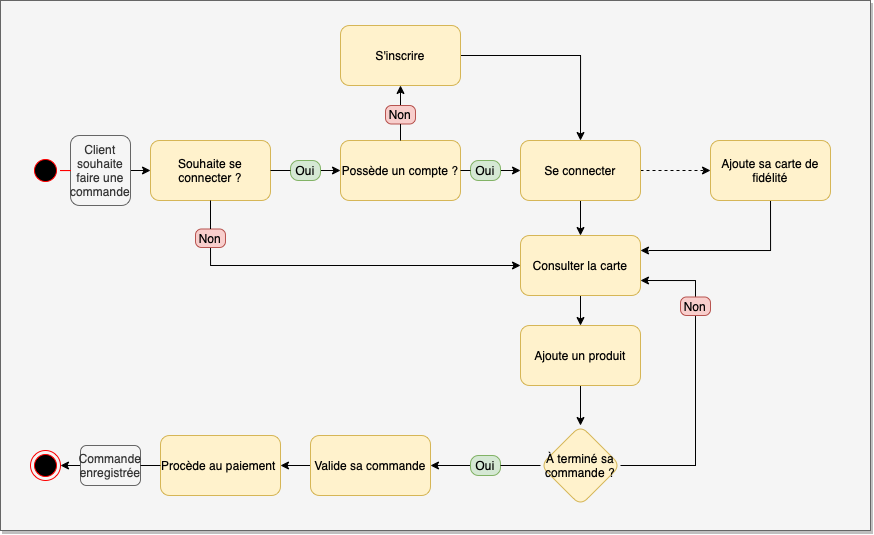

The diagram above was exported from draw.io. Its source (the exported page's mxGraphModel, read from the mxfile embedded in the PNG):
<mxGraphModel dx="1113" dy="644" grid="1" gridSize="10" guides="1" tooltips="1" connect="1" arrows="1" fold="1" page="1" pageScale="1" pageWidth="1169" pageHeight="827" math="0" shadow="0">
  <root>
    <mxCell id="0" />
    <mxCell id="1" parent="0" />
    <mxCell id="AB8fEpHpJzdBIpuaRO3x-2" value="" style="rounded=0;whiteSpace=wrap;html=1;fillColor=#f5f5f5;fontColor=#333333;strokeColor=#666666;shadow=1;" vertex="1" parent="1">
      <mxGeometry x="50" y="155" width="870" height="530" as="geometry" />
    </mxCell>
    <mxCell id="XDLsKK9_TZt8ZgAkES1e-2" value="" style="ellipse;html=1;shape=startState;fillColor=#000000;strokeColor=#ff0000;" parent="1" vertex="1">
      <mxGeometry x="80" y="310" width="30" height="30" as="geometry" />
    </mxCell>
    <mxCell id="XDLsKK9_TZt8ZgAkES1e-9" style="edgeStyle=orthogonalEdgeStyle;rounded=0;orthogonalLoop=1;jettySize=auto;html=1;exitX=1;exitY=0.5;exitDx=0;exitDy=0;entryX=0;entryY=0.5;entryDx=0;entryDy=0;" parent="1" source="XDLsKK9_TZt8ZgAkES1e-4" target="XDLsKK9_TZt8ZgAkES1e-6" edge="1">
      <mxGeometry relative="1" as="geometry" />
    </mxCell>
    <mxCell id="XDLsKK9_TZt8ZgAkES1e-4" value="Client souhaite faire une commande" style="text;html=1;align=center;verticalAlign=middle;whiteSpace=wrap;rounded=1;fillColor=#f5f5f5;fontColor=#333333;strokeColor=#666666;" parent="1" vertex="1">
      <mxGeometry x="120" y="290" width="60" height="70" as="geometry" />
    </mxCell>
    <mxCell id="XDLsKK9_TZt8ZgAkES1e-5" value="" style="edgeStyle=orthogonalEdgeStyle;html=1;verticalAlign=bottom;endArrow=none;endSize=8;strokeColor=#ff0000;rounded=0;" parent="1" source="XDLsKK9_TZt8ZgAkES1e-2" target="XDLsKK9_TZt8ZgAkES1e-4" edge="1">
      <mxGeometry relative="1" as="geometry">
        <mxPoint x="210" y="325" as="targetPoint" />
        <mxPoint x="110" y="325" as="sourcePoint" />
      </mxGeometry>
    </mxCell>
    <mxCell id="tIM65l_xN01HlsunXh1i-4" style="edgeStyle=orthogonalEdgeStyle;rounded=0;orthogonalLoop=1;jettySize=auto;html=1;exitX=0.5;exitY=1;exitDx=0;exitDy=0;entryX=0;entryY=0.5;entryDx=0;entryDy=0;strokeColor=#000000;startArrow=none;" parent="1" source="XDLsKK9_TZt8ZgAkES1e-30" target="XDLsKK9_TZt8ZgAkES1e-33" edge="1">
      <mxGeometry relative="1" as="geometry">
        <Array as="points">
          <mxPoint x="260" y="420" />
        </Array>
      </mxGeometry>
    </mxCell>
    <mxCell id="XDLsKK9_TZt8ZgAkES1e-6" value="Souhaite se connecter ?" style="rounded=1;whiteSpace=wrap;html=1;fillColor=#fff2cc;strokeColor=#d6b656;" parent="1" vertex="1">
      <mxGeometry x="200" y="295" width="120" height="60" as="geometry" />
    </mxCell>
    <mxCell id="tIM65l_xN01HlsunXh1i-8" style="edgeStyle=orthogonalEdgeStyle;rounded=0;orthogonalLoop=1;jettySize=auto;html=1;exitX=1;exitY=0.5;exitDx=0;exitDy=0;entryX=0;entryY=0.5;entryDx=0;entryDy=0;strokeColor=#000000;dashed=1;" parent="1" source="XDLsKK9_TZt8ZgAkES1e-31" target="XDLsKK9_TZt8ZgAkES1e-45" edge="1">
      <mxGeometry relative="1" as="geometry" />
    </mxCell>
    <mxCell id="tIM65l_xN01HlsunXh1i-23" style="edgeStyle=orthogonalEdgeStyle;rounded=0;orthogonalLoop=1;jettySize=auto;html=1;exitX=0.5;exitY=1;exitDx=0;exitDy=0;entryX=0.5;entryY=0;entryDx=0;entryDy=0;strokeColor=#000000;" parent="1" source="XDLsKK9_TZt8ZgAkES1e-31" target="XDLsKK9_TZt8ZgAkES1e-33" edge="1">
      <mxGeometry relative="1" as="geometry" />
    </mxCell>
    <mxCell id="XDLsKK9_TZt8ZgAkES1e-31" value="Se connecter" style="rounded=1;whiteSpace=wrap;html=1;fillColor=#fff2cc;strokeColor=#d6b656;" parent="1" vertex="1">
      <mxGeometry x="570" y="295" width="120" height="60" as="geometry" />
    </mxCell>
    <mxCell id="tIM65l_xN01HlsunXh1i-7" style="edgeStyle=orthogonalEdgeStyle;rounded=0;orthogonalLoop=1;jettySize=auto;html=1;exitX=1;exitY=0.5;exitDx=0;exitDy=0;entryX=0.5;entryY=0;entryDx=0;entryDy=0;strokeColor=#000000;" parent="1" source="XDLsKK9_TZt8ZgAkES1e-32" target="XDLsKK9_TZt8ZgAkES1e-31" edge="1">
      <mxGeometry relative="1" as="geometry" />
    </mxCell>
    <mxCell id="XDLsKK9_TZt8ZgAkES1e-32" value="S'inscrire" style="rounded=1;whiteSpace=wrap;html=1;fillColor=#fff2cc;strokeColor=#d6b656;" parent="1" vertex="1">
      <mxGeometry x="390" y="180" width="120" height="60" as="geometry" />
    </mxCell>
    <mxCell id="tIM65l_xN01HlsunXh1i-28" style="edgeStyle=orthogonalEdgeStyle;rounded=0;orthogonalLoop=1;jettySize=auto;html=1;exitX=0.5;exitY=1;exitDx=0;exitDy=0;entryX=0.5;entryY=0;entryDx=0;entryDy=0;endArrow=classic;endFill=1;strokeColor=#000000;" parent="1" source="XDLsKK9_TZt8ZgAkES1e-33" target="tIM65l_xN01HlsunXh1i-27" edge="1">
      <mxGeometry relative="1" as="geometry" />
    </mxCell>
    <mxCell id="XDLsKK9_TZt8ZgAkES1e-33" value="Consulter la carte" style="rounded=1;whiteSpace=wrap;html=1;fillColor=#fff2cc;strokeColor=#d6b656;" parent="1" vertex="1">
      <mxGeometry x="570" y="390" width="120" height="60" as="geometry" />
    </mxCell>
    <mxCell id="tIM65l_xN01HlsunXh1i-13" style="edgeStyle=orthogonalEdgeStyle;rounded=0;orthogonalLoop=1;jettySize=auto;html=1;exitX=0;exitY=0.5;exitDx=0;exitDy=0;entryX=1;entryY=0.5;entryDx=0;entryDy=0;strokeColor=#000000;startArrow=none;" parent="1" target="XDLsKK9_TZt8ZgAkES1e-35" edge="1">
      <mxGeometry relative="1" as="geometry">
        <mxPoint x="520" y="620" as="sourcePoint" />
      </mxGeometry>
    </mxCell>
    <mxCell id="tIM65l_xN01HlsunXh1i-22" style="edgeStyle=orthogonalEdgeStyle;rounded=0;orthogonalLoop=1;jettySize=auto;html=1;exitX=0.5;exitY=0;exitDx=0;exitDy=0;entryX=1;entryY=0.75;entryDx=0;entryDy=0;strokeColor=#000000;startArrow=none;" parent="1" source="tIM65l_xN01HlsunXh1i-20" target="XDLsKK9_TZt8ZgAkES1e-33" edge="1">
      <mxGeometry relative="1" as="geometry">
        <Array as="points">
          <mxPoint x="745" y="435" />
        </Array>
      </mxGeometry>
    </mxCell>
    <mxCell id="tIM65l_xN01HlsunXh1i-25" style="edgeStyle=orthogonalEdgeStyle;rounded=0;orthogonalLoop=1;jettySize=auto;html=1;exitX=1;exitY=0.5;exitDx=0;exitDy=0;entryX=0.5;entryY=1;entryDx=0;entryDy=0;strokeColor=#000000;endArrow=none;endFill=0;" parent="1" source="XDLsKK9_TZt8ZgAkES1e-34" target="tIM65l_xN01HlsunXh1i-20" edge="1">
      <mxGeometry relative="1" as="geometry" />
    </mxCell>
    <mxCell id="XDLsKK9_TZt8ZgAkES1e-34" value="À terminé sa commande ?" style="rhombus;whiteSpace=wrap;html=1;fillColor=#fff2cc;strokeColor=#d6b656;rounded=1;" parent="1" vertex="1">
      <mxGeometry x="590" y="580" width="80" height="80" as="geometry" />
    </mxCell>
    <mxCell id="XDLsKK9_TZt8ZgAkES1e-62" style="edgeStyle=orthogonalEdgeStyle;rounded=0;orthogonalLoop=1;jettySize=auto;html=1;exitX=0;exitY=0.5;exitDx=0;exitDy=0;entryX=1;entryY=0.5;entryDx=0;entryDy=0;endArrow=classic;endFill=1;" parent="1" source="XDLsKK9_TZt8ZgAkES1e-35" target="XDLsKK9_TZt8ZgAkES1e-36" edge="1">
      <mxGeometry relative="1" as="geometry" />
    </mxCell>
    <mxCell id="XDLsKK9_TZt8ZgAkES1e-35" value="Valide sa commande" style="rounded=1;whiteSpace=wrap;html=1;fillColor=#fff2cc;strokeColor=#d6b656;" parent="1" vertex="1">
      <mxGeometry x="360" y="590" width="120" height="60" as="geometry" />
    </mxCell>
    <mxCell id="XDLsKK9_TZt8ZgAkES1e-61" style="edgeStyle=orthogonalEdgeStyle;rounded=0;orthogonalLoop=1;jettySize=auto;html=1;exitX=0;exitY=0.5;exitDx=0;exitDy=0;entryX=1;entryY=0.5;entryDx=0;entryDy=0;endArrow=classic;endFill=1;startArrow=none;" parent="1" source="XDLsKK9_TZt8ZgAkES1e-64" target="XDLsKK9_TZt8ZgAkES1e-60" edge="1">
      <mxGeometry relative="1" as="geometry" />
    </mxCell>
    <mxCell id="XDLsKK9_TZt8ZgAkES1e-36" value="Procède au paiement&amp;nbsp;" style="rounded=1;whiteSpace=wrap;html=1;fillColor=#fff2cc;strokeColor=#d6b656;" parent="1" vertex="1">
      <mxGeometry x="210" y="590" width="120" height="60" as="geometry" />
    </mxCell>
    <mxCell id="tIM65l_xN01HlsunXh1i-3" style="edgeStyle=orthogonalEdgeStyle;rounded=0;orthogonalLoop=1;jettySize=auto;html=1;exitX=1;exitY=0.5;exitDx=0;exitDy=0;entryX=0;entryY=0.5;entryDx=0;entryDy=0;strokeColor=#000000;" parent="1" source="XDLsKK9_TZt8ZgAkES1e-28" target="tIM65l_xN01HlsunXh1i-1" edge="1">
      <mxGeometry relative="1" as="geometry" />
    </mxCell>
    <mxCell id="XDLsKK9_TZt8ZgAkES1e-28" value="Oui" style="text;html=1;strokeColor=#82b366;fillColor=#d5e8d4;align=center;verticalAlign=middle;whiteSpace=wrap;rounded=1;arcSize=40;" parent="1" vertex="1">
      <mxGeometry x="340" y="315" width="30" height="20" as="geometry" />
    </mxCell>
    <mxCell id="XDLsKK9_TZt8ZgAkES1e-41" value="" style="edgeStyle=orthogonalEdgeStyle;rounded=0;orthogonalLoop=1;jettySize=auto;html=1;exitX=1;exitY=0.5;exitDx=0;exitDy=0;entryX=0;entryY=0.5;entryDx=0;entryDy=0;endArrow=none;" parent="1" source="XDLsKK9_TZt8ZgAkES1e-6" target="XDLsKK9_TZt8ZgAkES1e-28" edge="1">
      <mxGeometry relative="1" as="geometry">
        <mxPoint x="330" y="325" as="sourcePoint" />
        <mxPoint x="410" y="325" as="targetPoint" />
      </mxGeometry>
    </mxCell>
    <mxCell id="tIM65l_xN01HlsunXh1i-9" style="edgeStyle=orthogonalEdgeStyle;rounded=0;orthogonalLoop=1;jettySize=auto;html=1;exitX=0.5;exitY=1;exitDx=0;exitDy=0;entryX=1;entryY=0.25;entryDx=0;entryDy=0;strokeColor=#000000;" parent="1" source="XDLsKK9_TZt8ZgAkES1e-45" target="XDLsKK9_TZt8ZgAkES1e-33" edge="1">
      <mxGeometry relative="1" as="geometry" />
    </mxCell>
    <mxCell id="XDLsKK9_TZt8ZgAkES1e-45" value="Ajoute sa carte de fidélité" style="whiteSpace=wrap;html=1;rounded=1;fillColor=#fff2cc;strokeColor=#d6b656;" parent="1" vertex="1">
      <mxGeometry x="760" y="295" width="120" height="60" as="geometry" />
    </mxCell>
    <mxCell id="XDLsKK9_TZt8ZgAkES1e-60" value="" style="ellipse;html=1;shape=endState;fillColor=#000000;strokeColor=#ff0000;" parent="1" vertex="1">
      <mxGeometry x="80" y="605" width="30" height="30" as="geometry" />
    </mxCell>
    <mxCell id="XDLsKK9_TZt8ZgAkES1e-64" value="Commande&lt;br&gt;enregistrée" style="text;html=1;strokeColor=#666666;fillColor=#f5f5f5;align=center;verticalAlign=middle;whiteSpace=wrap;rounded=1;fontColor=#333333;" parent="1" vertex="1">
      <mxGeometry x="130" y="600" width="60" height="40" as="geometry" />
    </mxCell>
    <mxCell id="XDLsKK9_TZt8ZgAkES1e-65" value="" style="edgeStyle=orthogonalEdgeStyle;rounded=0;orthogonalLoop=1;jettySize=auto;html=1;exitX=0;exitY=0.5;exitDx=0;exitDy=0;entryX=1;entryY=0.5;entryDx=0;entryDy=0;endArrow=none;endFill=1;" parent="1" source="XDLsKK9_TZt8ZgAkES1e-36" target="XDLsKK9_TZt8ZgAkES1e-64" edge="1">
      <mxGeometry relative="1" as="geometry">
        <mxPoint x="180" y="620" as="sourcePoint" />
        <mxPoint x="110" y="620" as="targetPoint" />
      </mxGeometry>
    </mxCell>
    <mxCell id="tIM65l_xN01HlsunXh1i-2" style="edgeStyle=orthogonalEdgeStyle;rounded=0;orthogonalLoop=1;jettySize=auto;html=1;exitX=0.5;exitY=0;exitDx=0;exitDy=0;entryX=0.5;entryY=1;entryDx=0;entryDy=0;strokeColor=#000000;startArrow=none;" parent="1" source="tIM65l_xN01HlsunXh1i-16" target="XDLsKK9_TZt8ZgAkES1e-32" edge="1">
      <mxGeometry relative="1" as="geometry" />
    </mxCell>
    <mxCell id="tIM65l_xN01HlsunXh1i-6" style="edgeStyle=orthogonalEdgeStyle;rounded=0;orthogonalLoop=1;jettySize=auto;html=1;exitX=1;exitY=0.5;exitDx=0;exitDy=0;entryX=0;entryY=0.5;entryDx=0;entryDy=0;strokeColor=#000000;startArrow=none;" parent="1" source="tIM65l_xN01HlsunXh1i-14" target="XDLsKK9_TZt8ZgAkES1e-31" edge="1">
      <mxGeometry relative="1" as="geometry" />
    </mxCell>
    <mxCell id="tIM65l_xN01HlsunXh1i-1" value="Possède un compte ?" style="rounded=1;whiteSpace=wrap;html=1;shadow=0;glass=0;sketch=0;strokeColor=#d6b656;fillColor=#fff2cc;align=center;" parent="1" vertex="1">
      <mxGeometry x="390" y="295" width="120" height="60" as="geometry" />
    </mxCell>
    <mxCell id="XDLsKK9_TZt8ZgAkES1e-30" value="Non" style="text;html=1;align=center;verticalAlign=middle;whiteSpace=wrap;rounded=1;fillColor=#f8cecc;strokeColor=#b85450;arcSize=32;" parent="1" vertex="1">
      <mxGeometry x="245" y="383.5" width="30" height="18.5" as="geometry" />
    </mxCell>
    <mxCell id="tIM65l_xN01HlsunXh1i-5" value="" style="edgeStyle=orthogonalEdgeStyle;rounded=0;orthogonalLoop=1;jettySize=auto;html=1;exitX=0.5;exitY=1;exitDx=0;exitDy=0;entryX=0.5;entryY=0;entryDx=0;entryDy=0;strokeColor=#000000;endArrow=none;" parent="1" source="XDLsKK9_TZt8ZgAkES1e-6" target="XDLsKK9_TZt8ZgAkES1e-30" edge="1">
      <mxGeometry relative="1" as="geometry">
        <mxPoint x="270" y="355" as="sourcePoint" />
        <mxPoint x="490" y="413.5" as="targetPoint" />
      </mxGeometry>
    </mxCell>
    <mxCell id="tIM65l_xN01HlsunXh1i-14" value="Oui" style="text;html=1;strokeColor=#82b366;fillColor=#d5e8d4;align=center;verticalAlign=middle;whiteSpace=wrap;rounded=1;arcSize=40;" parent="1" vertex="1">
      <mxGeometry x="520" y="315" width="30" height="20" as="geometry" />
    </mxCell>
    <mxCell id="tIM65l_xN01HlsunXh1i-15" value="" style="edgeStyle=orthogonalEdgeStyle;rounded=0;orthogonalLoop=1;jettySize=auto;html=1;exitX=1;exitY=0.5;exitDx=0;exitDy=0;entryX=0;entryY=0.5;entryDx=0;entryDy=0;strokeColor=#000000;endArrow=none;" parent="1" source="tIM65l_xN01HlsunXh1i-1" target="tIM65l_xN01HlsunXh1i-14" edge="1">
      <mxGeometry relative="1" as="geometry">
        <mxPoint x="510" y="325" as="sourcePoint" />
        <mxPoint x="570" y="325" as="targetPoint" />
      </mxGeometry>
    </mxCell>
    <mxCell id="tIM65l_xN01HlsunXh1i-16" value="Non" style="text;html=1;align=center;verticalAlign=middle;whiteSpace=wrap;rounded=1;fillColor=#f8cecc;strokeColor=#b85450;arcSize=32;" parent="1" vertex="1">
      <mxGeometry x="435" y="260" width="30" height="18.5" as="geometry" />
    </mxCell>
    <mxCell id="tIM65l_xN01HlsunXh1i-17" value="" style="edgeStyle=orthogonalEdgeStyle;rounded=0;orthogonalLoop=1;jettySize=auto;html=1;exitX=0.5;exitY=0;exitDx=0;exitDy=0;entryX=0.5;entryY=1;entryDx=0;entryDy=0;strokeColor=#000000;endArrow=none;" parent="1" source="tIM65l_xN01HlsunXh1i-1" target="tIM65l_xN01HlsunXh1i-16" edge="1">
      <mxGeometry relative="1" as="geometry">
        <mxPoint x="450" y="295" as="sourcePoint" />
        <mxPoint x="450" y="240" as="targetPoint" />
      </mxGeometry>
    </mxCell>
    <mxCell id="tIM65l_xN01HlsunXh1i-18" value="Oui" style="text;html=1;strokeColor=#82b366;fillColor=#d5e8d4;align=center;verticalAlign=middle;whiteSpace=wrap;rounded=1;arcSize=40;" parent="1" vertex="1">
      <mxGeometry x="520" y="610" width="30" height="20" as="geometry" />
    </mxCell>
    <mxCell id="tIM65l_xN01HlsunXh1i-19" value="" style="edgeStyle=orthogonalEdgeStyle;rounded=0;orthogonalLoop=1;jettySize=auto;html=1;exitX=0;exitY=0.5;exitDx=0;exitDy=0;entryX=1;entryY=0.5;entryDx=0;entryDy=0;strokeColor=#000000;endArrow=none;" parent="1" source="XDLsKK9_TZt8ZgAkES1e-34" target="tIM65l_xN01HlsunXh1i-18" edge="1">
      <mxGeometry relative="1" as="geometry">
        <mxPoint x="590" y="510" as="sourcePoint" />
        <mxPoint x="480" y="510" as="targetPoint" />
      </mxGeometry>
    </mxCell>
    <mxCell id="tIM65l_xN01HlsunXh1i-20" value="Non" style="text;html=1;align=center;verticalAlign=middle;whiteSpace=wrap;rounded=1;fillColor=#f8cecc;strokeColor=#b85450;arcSize=32;" parent="1" vertex="1">
      <mxGeometry x="730" y="451.5" width="30" height="18.5" as="geometry" />
    </mxCell>
    <mxCell id="tIM65l_xN01HlsunXh1i-29" style="edgeStyle=orthogonalEdgeStyle;rounded=0;orthogonalLoop=1;jettySize=auto;html=1;exitX=0.5;exitY=1;exitDx=0;exitDy=0;entryX=0.5;entryY=0;entryDx=0;entryDy=0;endArrow=classic;endFill=1;strokeColor=#000000;" parent="1" source="tIM65l_xN01HlsunXh1i-27" target="XDLsKK9_TZt8ZgAkES1e-34" edge="1">
      <mxGeometry relative="1" as="geometry" />
    </mxCell>
    <mxCell id="tIM65l_xN01HlsunXh1i-27" value="Ajoute un produit" style="rounded=1;whiteSpace=wrap;html=1;shadow=0;glass=0;sketch=0;strokeColor=#d6b656;fillColor=#fff2cc;align=center;" parent="1" vertex="1">
      <mxGeometry x="570" y="480" width="120" height="60" as="geometry" />
    </mxCell>
  </root>
</mxGraphModel>